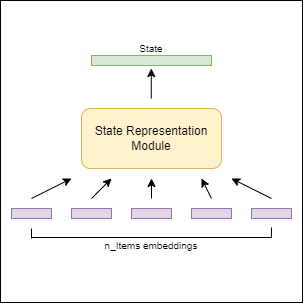

The diagram above was exported from draw.io. Its source (the exported page's mxGraphModel, read from the mxfile embedded in the PNG):
<mxGraphModel dx="782" dy="468" grid="1" gridSize="10" guides="1" tooltips="1" connect="1" arrows="1" fold="1" page="1" pageScale="1" pageWidth="850" pageHeight="1100" math="0" shadow="0">
  <root>
    <mxCell id="0" />
    <mxCell id="1" parent="0" />
    <mxCell id="2" value="" style="group" vertex="1" connectable="0" parent="1">
      <mxGeometry x="9" y="32" width="302" height="302" as="geometry" />
    </mxCell>
    <mxCell id="3" value="" style="whiteSpace=wrap;html=1;aspect=fixed;fontSize=10;" vertex="1" parent="2">
      <mxGeometry width="302" height="302" as="geometry" />
    </mxCell>
    <mxCell id="4" value="State Representation Module" style="rounded=1;whiteSpace=wrap;html=1;fillColor=#fff2cc;strokeColor=#d6b656;" vertex="1" parent="2">
      <mxGeometry x="81" y="108" width="140" height="60" as="geometry" />
    </mxCell>
    <mxCell id="5" value="" style="rounded=0;whiteSpace=wrap;html=1;fillColor=#e1d5e7;strokeColor=#9673a6;" vertex="1" parent="2">
      <mxGeometry x="11" y="208" width="40" height="10" as="geometry" />
    </mxCell>
    <mxCell id="6" value="" style="rounded=0;whiteSpace=wrap;html=1;fillColor=#e1d5e7;strokeColor=#9673a6;" vertex="1" parent="2">
      <mxGeometry x="71" y="208" width="40" height="10" as="geometry" />
    </mxCell>
    <mxCell id="7" value="" style="rounded=0;whiteSpace=wrap;html=1;fillColor=#e1d5e7;strokeColor=#9673a6;" vertex="1" parent="2">
      <mxGeometry x="131" y="208" width="40" height="10" as="geometry" />
    </mxCell>
    <mxCell id="8" value="" style="rounded=0;whiteSpace=wrap;html=1;fillColor=#e1d5e7;strokeColor=#9673a6;" vertex="1" parent="2">
      <mxGeometry x="191" y="208" width="40" height="10" as="geometry" />
    </mxCell>
    <mxCell id="9" value="" style="rounded=0;whiteSpace=wrap;html=1;fillColor=#e1d5e7;strokeColor=#9673a6;" vertex="1" parent="2">
      <mxGeometry x="251" y="208" width="40" height="10" as="geometry" />
    </mxCell>
    <mxCell id="10" value="" style="endArrow=none;html=1;rounded=0;" edge="1" parent="2">
      <mxGeometry width="50" height="50" relative="1" as="geometry">
        <mxPoint x="31" y="237" as="sourcePoint" />
        <mxPoint x="271" y="237" as="targetPoint" />
      </mxGeometry>
    </mxCell>
    <mxCell id="11" value="" style="endArrow=none;html=1;rounded=0;" edge="1" parent="2">
      <mxGeometry width="50" height="50" relative="1" as="geometry">
        <mxPoint x="31" y="238" as="sourcePoint" />
        <mxPoint x="31" y="228" as="targetPoint" />
      </mxGeometry>
    </mxCell>
    <mxCell id="12" value="" style="endArrow=none;html=1;rounded=0;" edge="1" parent="2">
      <mxGeometry width="50" height="50" relative="1" as="geometry">
        <mxPoint x="270.88" y="237" as="sourcePoint" />
        <mxPoint x="271" y="227" as="targetPoint" />
      </mxGeometry>
    </mxCell>
    <mxCell id="13" value="&lt;font style=&quot;font-size: 10px;&quot;&gt;n_Items embeddings&lt;/font&gt;" style="text;html=1;strokeColor=none;fillColor=none;align=center;verticalAlign=middle;whiteSpace=wrap;rounded=0;" vertex="1" parent="2">
      <mxGeometry x="101" y="230" width="100" height="30" as="geometry" />
    </mxCell>
    <mxCell id="14" value="" style="endArrow=classic;html=1;rounded=0;fontSize=10;" edge="1" parent="2">
      <mxGeometry width="50" height="50" relative="1" as="geometry">
        <mxPoint x="31" y="198" as="sourcePoint" />
        <mxPoint x="71" y="178" as="targetPoint" />
      </mxGeometry>
    </mxCell>
    <mxCell id="15" value="" style="endArrow=classic;html=1;rounded=0;fontSize=10;" edge="1" parent="2">
      <mxGeometry width="50" height="50" relative="1" as="geometry">
        <mxPoint x="91" y="198" as="sourcePoint" />
        <mxPoint x="111" y="178" as="targetPoint" />
      </mxGeometry>
    </mxCell>
    <mxCell id="16" value="" style="endArrow=classic;html=1;rounded=0;fontSize=10;" edge="1" parent="2">
      <mxGeometry width="50" height="50" relative="1" as="geometry">
        <mxPoint x="151" y="198" as="sourcePoint" />
        <mxPoint x="151" y="178" as="targetPoint" />
      </mxGeometry>
    </mxCell>
    <mxCell id="17" value="" style="endArrow=classic;html=1;rounded=0;fontSize=10;" edge="1" parent="2">
      <mxGeometry width="50" height="50" relative="1" as="geometry">
        <mxPoint x="211" y="198" as="sourcePoint" />
        <mxPoint x="201" y="178" as="targetPoint" />
      </mxGeometry>
    </mxCell>
    <mxCell id="18" value="" style="endArrow=classic;html=1;rounded=0;fontSize=10;" edge="1" parent="2">
      <mxGeometry width="50" height="50" relative="1" as="geometry">
        <mxPoint x="271" y="198" as="sourcePoint" />
        <mxPoint x="231" y="178" as="targetPoint" />
      </mxGeometry>
    </mxCell>
    <mxCell id="19" value="" style="rounded=0;whiteSpace=wrap;html=1;fontSize=10;fillColor=#d5e8d4;strokeColor=#82b366;" vertex="1" parent="2">
      <mxGeometry x="91" y="55" width="120" height="10" as="geometry" />
    </mxCell>
    <mxCell id="20" value="" style="endArrow=classic;html=1;rounded=0;fontSize=10;" edge="1" parent="2">
      <mxGeometry width="50" height="50" relative="1" as="geometry">
        <mxPoint x="150.76" y="98" as="sourcePoint" />
        <mxPoint x="150.76" y="68" as="targetPoint" />
      </mxGeometry>
    </mxCell>
    <mxCell id="21" value="&lt;font style=&quot;font-size: 10px;&quot;&gt;State&lt;/font&gt;" style="text;html=1;strokeColor=none;fillColor=none;align=center;verticalAlign=middle;whiteSpace=wrap;rounded=0;" vertex="1" parent="2">
      <mxGeometry x="101" y="33" width="100" height="30" as="geometry" />
    </mxCell>
  </root>
</mxGraphModel>